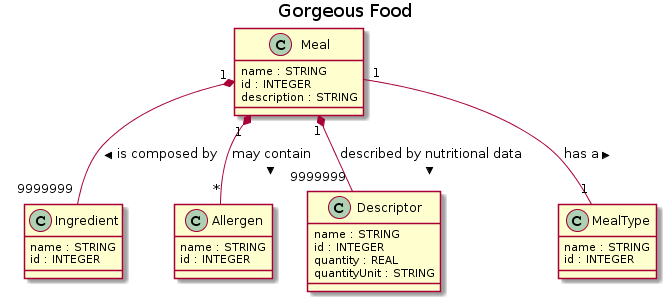

The diagram above was rendered by PlantUML. Its source (embedded in the PNG):
@startuml
title Gorgeous Food
class "Meal"{
	name : STRING
	id : INTEGER
	description : STRING
}
"Meal" "1"  *-- "9999999""Ingredient" : is composed by >
"Meal" "1"  *-- "*""Allergen" : may contain >
"Meal" "1"  *-- "9999999""Descriptor" : described by nutritional data >
"Meal" "1"  -- "1""MealType" : has a  >

class "Ingredient"{
	name : STRING
	id : INTEGER
}

class "Allergen"{
	name : STRING
	id : INTEGER
}

class "Descriptor"{
	name : STRING
	id : INTEGER
	quantity : REAL
	quantityUnit : STRING
}

class "MealType"{
	name : STRING
	id : INTEGER
}
@enduml